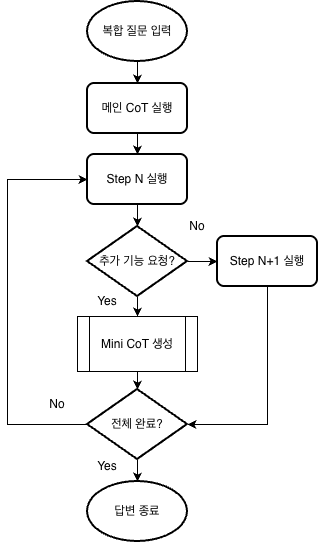

The diagram above was exported from draw.io. Its source (the exported page's mxGraphModel, read from the mxfile embedded in the PNG):
<mxGraphModel dx="1018" dy="568" grid="1" gridSize="10" guides="1" tooltips="1" connect="1" arrows="1" fold="1" page="1" pageScale="1" pageWidth="827" pageHeight="1169" math="0" shadow="0">
  <root>
    <mxCell id="0" />
    <mxCell id="1" parent="0" />
    <mxCell id="WZ_Vp5-EzcqjH18HoibT-1" value="복합 질문 입력" style="strokeWidth=2;html=1;shape=mxgraph.flowchart.start_1;whiteSpace=wrap;" parent="1" vertex="1">
      <mxGeometry x="320" y="10" width="100" height="60" as="geometry" />
    </mxCell>
    <mxCell id="WZ_Vp5-EzcqjH18HoibT-2" value="메인 CoT 실행" style="rounded=1;whiteSpace=wrap;html=1;absoluteArcSize=1;arcSize=14;strokeWidth=2;" parent="1" vertex="1">
      <mxGeometry x="320" y="92" width="100" height="50" as="geometry" />
    </mxCell>
    <mxCell id="WZ_Vp5-EzcqjH18HoibT-3" value="Step N 실행" style="rounded=1;whiteSpace=wrap;html=1;absoluteArcSize=1;arcSize=14;strokeWidth=2;" parent="1" vertex="1">
      <mxGeometry x="320" y="163" width="100" height="50" as="geometry" />
    </mxCell>
    <mxCell id="WZ_Vp5-EzcqjH18HoibT-5" value="추가 기능 요청?" style="strokeWidth=2;html=1;shape=mxgraph.flowchart.decision;whiteSpace=wrap;" parent="1" vertex="1">
      <mxGeometry x="320" y="235" width="100" height="70" as="geometry" />
    </mxCell>
    <mxCell id="WZ_Vp5-EzcqjH18HoibT-6" value="Step N+1 실행" style="rounded=1;whiteSpace=wrap;html=1;absoluteArcSize=1;arcSize=14;strokeWidth=2;" parent="1" vertex="1">
      <mxGeometry x="450" y="245" width="100" height="50" as="geometry" />
    </mxCell>
    <mxCell id="WZ_Vp5-EzcqjH18HoibT-10" value="전체 완료?" style="strokeWidth=2;html=1;shape=mxgraph.flowchart.decision;whiteSpace=wrap;" parent="1" vertex="1">
      <mxGeometry x="320" y="398" width="100" height="70" as="geometry" />
    </mxCell>
    <mxCell id="WZ_Vp5-EzcqjH18HoibT-11" value="답변 종료" style="strokeWidth=2;html=1;shape=mxgraph.flowchart.start_1;whiteSpace=wrap;" parent="1" vertex="1">
      <mxGeometry x="320" y="490" width="100" height="60" as="geometry" />
    </mxCell>
    <mxCell id="WZ_Vp5-EzcqjH18HoibT-12" value="" style="endArrow=classic;html=1;rounded=0;exitX=0.5;exitY=1;exitDx=0;exitDy=0;exitPerimeter=0;entryX=0.5;entryY=0;entryDx=0;entryDy=0;" parent="1" source="WZ_Vp5-EzcqjH18HoibT-1" target="WZ_Vp5-EzcqjH18HoibT-2" edge="1">
      <mxGeometry width="50" height="50" relative="1" as="geometry">
        <mxPoint x="490" y="370" as="sourcePoint" />
        <mxPoint x="540" y="320" as="targetPoint" />
      </mxGeometry>
    </mxCell>
    <mxCell id="WZ_Vp5-EzcqjH18HoibT-13" value="" style="endArrow=classic;html=1;rounded=0;exitX=0.5;exitY=1;exitDx=0;exitDy=0;entryX=0.5;entryY=0;entryDx=0;entryDy=0;" parent="1" source="WZ_Vp5-EzcqjH18HoibT-2" target="WZ_Vp5-EzcqjH18HoibT-3" edge="1">
      <mxGeometry width="50" height="50" relative="1" as="geometry">
        <mxPoint x="490" y="370" as="sourcePoint" />
        <mxPoint x="540" y="320" as="targetPoint" />
      </mxGeometry>
    </mxCell>
    <mxCell id="WZ_Vp5-EzcqjH18HoibT-14" value="" style="endArrow=classic;html=1;rounded=0;exitX=0.5;exitY=1;exitDx=0;exitDy=0;entryX=0.5;entryY=0;entryDx=0;entryDy=0;entryPerimeter=0;" parent="1" source="WZ_Vp5-EzcqjH18HoibT-3" target="WZ_Vp5-EzcqjH18HoibT-5" edge="1">
      <mxGeometry width="50" height="50" relative="1" as="geometry">
        <mxPoint x="490" y="370" as="sourcePoint" />
        <mxPoint x="540" y="320" as="targetPoint" />
      </mxGeometry>
    </mxCell>
    <mxCell id="WZ_Vp5-EzcqjH18HoibT-15" value="" style="endArrow=classic;html=1;rounded=0;exitX=0.5;exitY=1;exitDx=0;exitDy=0;exitPerimeter=0;entryX=0.5;entryY=0;entryDx=0;entryDy=0;" parent="1" source="WZ_Vp5-EzcqjH18HoibT-5" target="WZ_Vp5-EzcqjH18HoibT-25" edge="1">
      <mxGeometry width="50" height="50" relative="1" as="geometry">
        <mxPoint x="490" y="370" as="sourcePoint" />
        <mxPoint x="390" y="310" as="targetPoint" />
      </mxGeometry>
    </mxCell>
    <mxCell id="WZ_Vp5-EzcqjH18HoibT-16" value="" style="endArrow=classic;html=1;rounded=0;exitX=0.5;exitY=1;exitDx=0;exitDy=0;entryX=0.5;entryY=0;entryDx=0;entryDy=0;entryPerimeter=0;" parent="1" source="WZ_Vp5-EzcqjH18HoibT-25" target="WZ_Vp5-EzcqjH18HoibT-10" edge="1">
      <mxGeometry width="50" height="50" relative="1" as="geometry">
        <mxPoint x="370" y="377" as="sourcePoint" />
        <mxPoint x="540" y="320" as="targetPoint" />
      </mxGeometry>
    </mxCell>
    <mxCell id="WZ_Vp5-EzcqjH18HoibT-17" value="" style="endArrow=classic;html=1;rounded=0;exitX=0.5;exitY=1;exitDx=0;exitDy=0;exitPerimeter=0;entryX=0.5;entryY=0;entryDx=0;entryDy=0;entryPerimeter=0;" parent="1" source="WZ_Vp5-EzcqjH18HoibT-10" target="WZ_Vp5-EzcqjH18HoibT-11" edge="1">
      <mxGeometry width="50" height="50" relative="1" as="geometry">
        <mxPoint x="490" y="370" as="sourcePoint" />
        <mxPoint x="540" y="320" as="targetPoint" />
      </mxGeometry>
    </mxCell>
    <mxCell id="WZ_Vp5-EzcqjH18HoibT-18" value="" style="endArrow=classic;html=1;rounded=0;entryX=0;entryY=0.5;entryDx=0;entryDy=0;" parent="1" source="WZ_Vp5-EzcqjH18HoibT-5" target="WZ_Vp5-EzcqjH18HoibT-6" edge="1">
      <mxGeometry width="50" height="50" relative="1" as="geometry">
        <mxPoint x="490" y="370" as="sourcePoint" />
        <mxPoint x="540" y="320" as="targetPoint" />
      </mxGeometry>
    </mxCell>
    <mxCell id="WZ_Vp5-EzcqjH18HoibT-19" value="" style="endArrow=classic;html=1;rounded=0;exitX=0.5;exitY=1;exitDx=0;exitDy=0;entryX=1;entryY=0.5;entryDx=0;entryDy=0;entryPerimeter=0;" parent="1" source="WZ_Vp5-EzcqjH18HoibT-6" target="WZ_Vp5-EzcqjH18HoibT-10" edge="1">
      <mxGeometry width="50" height="50" relative="1" as="geometry">
        <mxPoint x="490" y="370" as="sourcePoint" />
        <mxPoint x="540" y="320" as="targetPoint" />
        <Array as="points">
          <mxPoint x="500" y="433" />
        </Array>
      </mxGeometry>
    </mxCell>
    <mxCell id="WZ_Vp5-EzcqjH18HoibT-20" value="" style="endArrow=classic;html=1;rounded=0;exitX=0;exitY=0.5;exitDx=0;exitDy=0;exitPerimeter=0;entryX=0;entryY=0.5;entryDx=0;entryDy=0;" parent="1" source="WZ_Vp5-EzcqjH18HoibT-10" target="WZ_Vp5-EzcqjH18HoibT-3" edge="1">
      <mxGeometry width="50" height="50" relative="1" as="geometry">
        <mxPoint x="490" y="370" as="sourcePoint" />
        <mxPoint x="300" y="200" as="targetPoint" />
        <Array as="points">
          <mxPoint x="240" y="433" />
          <mxPoint x="240" y="188" />
        </Array>
      </mxGeometry>
    </mxCell>
    <mxCell id="WZ_Vp5-EzcqjH18HoibT-21" value="Yes" style="text;html=1;align=center;verticalAlign=middle;whiteSpace=wrap;rounded=0;" parent="1" vertex="1">
      <mxGeometry x="310" y="295" width="60" height="30" as="geometry" />
    </mxCell>
    <mxCell id="WZ_Vp5-EzcqjH18HoibT-22" value="No" style="text;html=1;align=center;verticalAlign=middle;whiteSpace=wrap;rounded=0;" parent="1" vertex="1">
      <mxGeometry x="400" y="220" width="60" height="30" as="geometry" />
    </mxCell>
    <mxCell id="WZ_Vp5-EzcqjH18HoibT-23" value="Yes" style="text;html=1;align=center;verticalAlign=middle;whiteSpace=wrap;rounded=0;" parent="1" vertex="1">
      <mxGeometry x="310" y="460" width="60" height="30" as="geometry" />
    </mxCell>
    <mxCell id="WZ_Vp5-EzcqjH18HoibT-24" value="No" style="text;html=1;align=center;verticalAlign=middle;whiteSpace=wrap;rounded=0;" parent="1" vertex="1">
      <mxGeometry x="260" y="398" width="60" height="30" as="geometry" />
    </mxCell>
    <mxCell id="WZ_Vp5-EzcqjH18HoibT-26" value="" style="endArrow=classic;html=1;rounded=0;exitX=0.5;exitY=1;exitDx=0;exitDy=0;entryX=0.5;entryY=0;entryDx=0;entryDy=0;entryPerimeter=0;" parent="1" target="WZ_Vp5-EzcqjH18HoibT-25" edge="1">
      <mxGeometry width="50" height="50" relative="1" as="geometry">
        <mxPoint x="370" y="377" as="sourcePoint" />
        <mxPoint x="370" y="398" as="targetPoint" />
      </mxGeometry>
    </mxCell>
    <mxCell id="WZ_Vp5-EzcqjH18HoibT-25" value="Mini CoT 생성" style="shape=process;whiteSpace=wrap;html=1;backgroundOutline=1;" parent="1" vertex="1">
      <mxGeometry x="310" y="325" width="120" height="55" as="geometry" />
    </mxCell>
  </root>
</mxGraphModel>